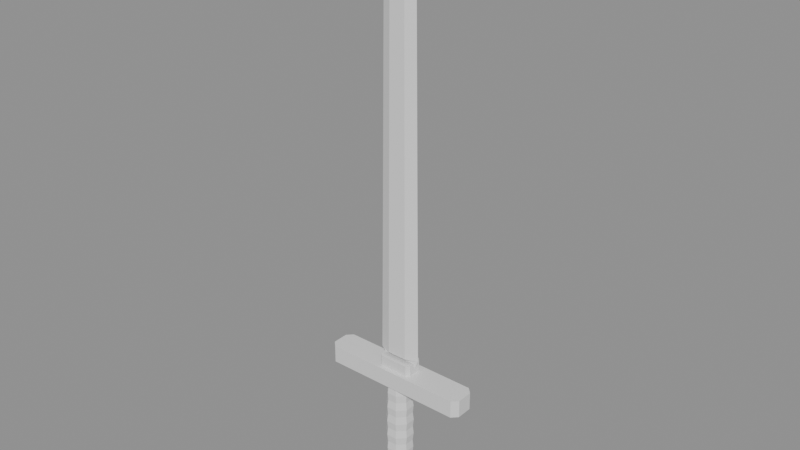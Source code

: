 # Source: Sword.blend  (saved by Blender 5.2.45; exported with 4.5.12 LTS)
import bpy
from mathutils import Matrix  # noqa: F401  (used for matrix-valued properties, if any)

bpy.ops.wm.read_factory_settings(use_empty=True)
scene = bpy.context.scene
scene.name = 'Scene'

# ---- materials (node trees are filled in below, after node groups)
mat_blade = bpy.data.materials.new('Blade')
mat_blade.diffuse_color = (0.42, 0.43, 0.45, 1.0)
mat_fittings = bpy.data.materials.new('Fittings')
mat_fittings.diffuse_color = (0.16, 0.15, 0.14, 1.0)
mat_grip = bpy.data.materials.new('Grip')
mat_grip.diffuse_color = (0.13, 0.09, 0.07, 1.0)

# ---- material node trees
mat_blade.use_nodes = True; mat_blade.node_tree.nodes.clear()
_N = mat_blade.node_tree.nodes; _L = mat_blade.node_tree.links
n0 = _N.new('ShaderNodeBsdfPrincipled'); n0.name = 'Principled BSDF'; n0.location = (-200, 100)
n0.inputs[10].default_value = 0.005
n1 = _N.new('ShaderNodeOutputMaterial'); n1.name = 'Material Output'; n1.location = (200, 100)
_L.new(n0.outputs[0], n1.inputs[0])
n1.is_active_output = True
mat_fittings.use_nodes = True; mat_fittings.node_tree.nodes.clear()
_N = mat_fittings.node_tree.nodes; _L = mat_fittings.node_tree.links
n0 = _N.new('ShaderNodeBsdfPrincipled'); n0.name = 'Principled BSDF'; n0.location = (-200, 100)
n0.inputs[10].default_value = 0.005
n1 = _N.new('ShaderNodeOutputMaterial'); n1.name = 'Material Output'; n1.location = (200, 100)
_L.new(n0.outputs[0], n1.inputs[0])
n1.is_active_output = True
mat_grip.use_nodes = True; mat_grip.node_tree.nodes.clear()
_N = mat_grip.node_tree.nodes; _L = mat_grip.node_tree.links
n0 = _N.new('ShaderNodeBsdfPrincipled'); n0.name = 'Principled BSDF'; n0.location = (-200, 100)
n0.inputs[10].default_value = 0.005
n1 = _N.new('ShaderNodeOutputMaterial'); n1.name = 'Material Output'; n1.location = (200, 100)
_L.new(n0.outputs[0], n1.inputs[0])
n1.is_active_output = True

# ---- meshes
me_blade = bpy.data.meshes.new('Blade')
me_blade.from_pydata([(0.1, 0.0, 0.42), (0.0, 0.035, 0.42), (-0.1, 0.0, 0.42), (0.0, -0.035, 0.42), (0.135, 0.0, 0.5), (0.06075, 0.03, 0.5), (-0.06075, 0.03, 0.5), (-0.135, 0.0, 0.5), (-0.06075, -0.03, 0.5), (0.06075, -0.03, 0.5), (0.1275, 0.0, 1.075), (0.05737, 0.0285, 1.075), (-0.05737, 0.0285, 1.075), (-0.1275, 0.0, 1.075), (-0.05737, -0.0285, 1.075), (0.05737, -0.0285, 1.075), (0.1185, 0.0, 1.765), (0.05333, 0.0267, 1.765), (-0.05333, 0.0267, 1.765), (-0.1185, 0.0, 1.765), (-0.05333, -0.0267, 1.765), (0.05333, -0.0267, 1.765), (0.1095, 0.0, 2.455), (0.04927, 0.0249, 2.455), (-0.04927, 0.0249, 2.455), (-0.1095, 0.0, 2.455), (-0.04927, -0.0249, 2.455), (0.04927, -0.0249, 2.455), (0.105, 0.0, 2.8), (0.04725, 0.024, 2.8), (-0.04725, 0.024, 2.8), (-0.105, 0.0, 2.8), (-0.04725, -0.024, 2.8), (0.04725, -0.024, 2.8), (0.0, 0.0, 3.16)], [], [(0, 1, 5, 4), (1, 2, 6, 5), (2, 3, 7, 6), (3, 0, 4, 7), (4, 5, 11, 10), (5, 6, 12, 11), (6, 7, 13, 12), (7, 8, 14, 13), (8, 9, 15, 14), (9, 4, 10, 15), (10, 11, 17, 16), (11, 12, 18, 17), (12, 13, 19, 18), (13, 14, 20, 19), (14, 15, 21, 20), (15, 10, 16, 21), (16, 17, 23, 22), (17, 18, 24, 23), (18, 19, 25, 24), (19, 20, 26, 25), (20, 21, 27, 26), (21, 16, 22, 27), (22, 23, 29, 28), (23, 24, 30, 29), (24, 25, 31, 30), (25, 26, 32, 31), (26, 27, 33, 32), (27, 22, 28, 33), (28, 29, 34), (29, 30, 34), (30, 31, 34), (31, 32, 34), (32, 33, 34), (33, 28, 34), (3, 2, 1, 0)])
me_blade.materials.append(mat_blade)
me_blade.update()
me_fittings = bpy.data.meshes.new('Fittings')
me_fittings.from_pydata([(0.475, 0.05, 0.3), (0.44, 0.085, 0.3), (-0.44, 0.085, 0.3), (-0.475, 0.05, 0.3), (-0.475, -0.05, 0.3), (-0.44, -0.085, 0.3), (0.44, -0.085, 0.3), (0.475, -0.05, 0.3), (0.475, 0.05, 0.41), (0.44, 0.085, 0.41), (-0.44, 0.085, 0.41), (-0.475, 0.05, 0.41), (-0.475, -0.05, 0.41), (-0.44, -0.085, 0.41), (0.44, -0.085, 0.41), (0.475, -0.05, 0.41), (0.11, 0.04, 0.4), (0.09, 0.06, 0.4), (-0.09, 0.06, 0.4), (-0.11, 0.04, 0.4), (-0.11, -0.04, 0.4), (-0.09, -0.06, 0.4), (0.09, -0.06, 0.4), (0.11, -0.04, 0.4), (0.11, 0.04, 0.48), (0.09, 0.06, 0.48), (-0.09, 0.06, 0.48), (-0.11, 0.04, 0.48), (-0.11, -0.04, 0.48), (-0.09, -0.06, 0.48), (0.09, -0.06, 0.48), (0.11, -0.04, 0.48), (0.09, 0.0, -0.31), (0.06364, 0.06364, -0.31), (5.511e-18, 0.09, -0.31), (-0.06364, 0.06364, -0.31), (-0.09, 1.102e-17, -0.31), (-0.06364, -0.06364, -0.31), (-1.653e-17, -0.09, -0.31), (0.06364, -0.06364, -0.31), (0.13, 0.0, -0.33), (0.09192, 0.09192, -0.33), (7.96e-18, 0.13, -0.33), (-0.09192, 0.09192, -0.33), (-0.13, 1.592e-17, -0.33), (-0.09192, -0.09192, -0.33), (-2.388e-17, -0.13, -0.33), (0.09192, -0.09192, -0.33), (0.14, 0.0, -0.4), (0.09899, 0.09899, -0.4), (8.573e-18, 0.14, -0.4), (-0.09899, 0.09899, -0.4), (-0.14, 1.715e-17, -0.4), (-0.09899, -0.09899, -0.4), (-2.572e-17, -0.14, -0.4), (0.09899, -0.09899, -0.4), (0.1, 0.0, -0.45), (0.07071, 0.07071, -0.45), (6.123e-18, 0.1, -0.45), (-0.07071, 0.07071, -0.45), (-0.1, 1.225e-17, -0.45), (-0.07071, -0.07071, -0.45), (-1.837e-17, -0.1, -0.45), (0.07071, -0.07071, -0.45), (0.05, 0.0, -0.47), (0.03536, 0.03536, -0.47), (3.062e-18, 0.05, -0.47), (-0.03536, 0.03536, -0.47), (-0.05, 6.123e-18, -0.47), (-0.03536, -0.03536, -0.47), (-9.185e-18, -0.05, -0.47), (0.03536, -0.03536, -0.47)], [], [(0, 1, 9, 8), (1, 2, 10, 9), (2, 3, 11, 10), (3, 4, 12, 11), (4, 5, 13, 12), (5, 6, 14, 13), (6, 7, 15, 14), (7, 0, 8, 15), (7, 6, 5, 4, 3, 2, 1, 0), (8, 9, 10, 11, 12, 13, 14, 15), (16, 17, 25, 24), (17, 18, 26, 25), (18, 19, 27, 26), (19, 20, 28, 27), (20, 21, 29, 28), (21, 22, 30, 29), (22, 23, 31, 30), (23, 16, 24, 31), (23, 22, 21, 20, 19, 18, 17, 16), (24, 25, 26, 27, 28, 29, 30, 31), (32, 40, 41, 33), (33, 41, 42, 34), (34, 42, 43, 35), (35, 43, 44, 36), (36, 44, 45, 37), (37, 45, 46, 38), (38, 46, 47, 39), (39, 47, 40, 32), (40, 48, 49, 41), (41, 49, 50, 42), (42, 50, 51, 43), (43, 51, 52, 44), (44, 52, 53, 45), (45, 53, 54, 46), (46, 54, 55, 47), (47, 55, 48, 40), (48, 56, 57, 49), (49, 57, 58, 50), (50, 58, 59, 51), (51, 59, 60, 52), (52, 60, 61, 53), (53, 61, 62, 54), (54, 62, 63, 55), (55, 63, 56, 48), (56, 64, 65, 57), (57, 65, 66, 58), (58, 66, 67, 59), (59, 67, 68, 60), (60, 68, 69, 61), (61, 69, 70, 62), (62, 70, 71, 63), (63, 71, 64, 56), (39, 32, 33, 34, 35, 36, 37, 38), (64, 71, 70, 69, 68, 67, 66, 65)])
me_fittings.materials.append(mat_fittings)
me_fittings.update()
me_grip = bpy.data.meshes.new('Grip')
me_grip.from_pydata([(0.06929, 0.0287, -0.31), (0.0287, 0.06929, -0.31), (-0.0287, 0.06929, -0.31), (-0.06929, 0.0287, -0.31), (-0.06929, -0.0287, -0.31), (-0.0287, -0.06929, -0.31), (0.0287, -0.06929, -0.31), (0.06929, -0.0287, -0.31), (0.07568, 0.03135, -0.2592), (0.03135, 0.07568, -0.2592), (-0.03135, 0.07568, -0.2592), (-0.07568, 0.03135, -0.2592), (-0.07568, -0.03135, -0.2592), (-0.03135, -0.07568, -0.2592), (0.03135, -0.07568, -0.2592), (0.07568, -0.03135, -0.2592), (0.07206, 0.02985, -0.2083), (0.02985, 0.07206, -0.2083), (-0.02985, 0.07206, -0.2083), (-0.07206, 0.02985, -0.2083), (-0.07206, -0.02985, -0.2083), (-0.02985, -0.07206, -0.2083), (0.02985, -0.07206, -0.2083), (0.07206, -0.02985, -0.2083), (0.07834, 0.03245, -0.1575), (0.03245, 0.07834, -0.1575), (-0.03245, 0.07834, -0.1575), (-0.07834, 0.03245, -0.1575), (-0.07834, -0.03245, -0.1575), (-0.03245, -0.07834, -0.1575), (0.03245, -0.07834, -0.1575), (0.07834, -0.03245, -0.1575), (0.07409, 0.03069, -0.1067), (0.03069, 0.07409, -0.1067), (-0.03069, 0.07409, -0.1067), (-0.07409, 0.03069, -0.1067), (-0.07409, -0.03069, -0.1067), (-0.03069, -0.07409, -0.1067), (0.03069, -0.07409, -0.1067), (0.07409, -0.03069, -0.1067), (0.07987, 0.03308, -0.05583), (0.03308, 0.07987, -0.05583), (-0.03308, 0.07987, -0.05583), (-0.07987, 0.03308, -0.05583), (-0.07987, -0.03308, -0.05583), (-0.03308, -0.07987, -0.05583), (0.03308, -0.07987, -0.05583), (0.07987, -0.03308, -0.05583), (0.07483, 0.031, -0.005), (0.031, 0.07483, -0.005), (-0.031, 0.07483, -0.005), (-0.07483, 0.031, -0.005), (-0.07483, -0.031, -0.005), (-0.031, -0.07483, -0.005), (0.031, -0.07483, -0.005), (0.07483, -0.031, -0.005), (0.07987, 0.03308, 0.04583), (0.03308, 0.07987, 0.04583), (-0.03308, 0.07987, 0.04583), (-0.07987, 0.03308, 0.04583), (-0.07987, -0.03308, 0.04583), (-0.03308, -0.07987, 0.04583), (0.03308, -0.07987, 0.04583), (0.07987, -0.03308, 0.04583), (0.07409, 0.03069, 0.09667), (0.03069, 0.07409, 0.09667), (-0.03069, 0.07409, 0.09667), (-0.07409, 0.03069, 0.09667), (-0.07409, -0.03069, 0.09667), (-0.03069, -0.07409, 0.09667), (0.03069, -0.07409, 0.09667), (0.07409, -0.03069, 0.09667), (0.07834, 0.03245, 0.1475), (0.03245, 0.07834, 0.1475), (-0.03245, 0.07834, 0.1475), (-0.07834, 0.03245, 0.1475), (-0.07834, -0.03245, 0.1475), (-0.03245, -0.07834, 0.1475), (0.03245, -0.07834, 0.1475), (0.07834, -0.03245, 0.1475), (0.07206, 0.02985, 0.1983), (0.02985, 0.07206, 0.1983), (-0.02985, 0.07206, 0.1983), (-0.07206, 0.02985, 0.1983), (-0.07206, -0.02985, 0.1983), (-0.02985, -0.07206, 0.1983), (0.02985, -0.07206, 0.1983), (0.07206, -0.02985, 0.1983), (0.07568, 0.03135, 0.2492), (0.03135, 0.07568, 0.2492), (-0.03135, 0.07568, 0.2492), (-0.07568, 0.03135, 0.2492), (-0.07568, -0.03135, 0.2492), (-0.03135, -0.07568, 0.2492), (0.03135, -0.07568, 0.2492), (0.07568, -0.03135, 0.2492), (0.06929, 0.0287, 0.3), (0.0287, 0.06929, 0.3), (-0.0287, 0.06929, 0.3), (-0.06929, 0.0287, 0.3), (-0.06929, -0.0287, 0.3), (-0.0287, -0.06929, 0.3), (0.0287, -0.06929, 0.3), (0.06929, -0.0287, 0.3)], [], [(0, 1, 9, 8), (1, 2, 10, 9), (2, 3, 11, 10), (3, 4, 12, 11), (4, 5, 13, 12), (5, 6, 14, 13), (6, 7, 15, 14), (7, 0, 8, 15), (8, 9, 17, 16), (9, 10, 18, 17), (10, 11, 19, 18), (11, 12, 20, 19), (12, 13, 21, 20), (13, 14, 22, 21), (14, 15, 23, 22), (15, 8, 16, 23), (16, 17, 25, 24), (17, 18, 26, 25), (18, 19, 27, 26), (19, 20, 28, 27), (20, 21, 29, 28), (21, 22, 30, 29), (22, 23, 31, 30), (23, 16, 24, 31), (24, 25, 33, 32), (25, 26, 34, 33), (26, 27, 35, 34), (27, 28, 36, 35), (28, 29, 37, 36), (29, 30, 38, 37), (30, 31, 39, 38), (31, 24, 32, 39), (32, 33, 41, 40), (33, 34, 42, 41), (34, 35, 43, 42), (35, 36, 44, 43), (36, 37, 45, 44), (37, 38, 46, 45), (38, 39, 47, 46), (39, 32, 40, 47), (40, 41, 49, 48), (41, 42, 50, 49), (42, 43, 51, 50), (43, 44, 52, 51), (44, 45, 53, 52), (45, 46, 54, 53), (46, 47, 55, 54), (47, 40, 48, 55), (48, 49, 57, 56), (49, 50, 58, 57), (50, 51, 59, 58), (51, 52, 60, 59), (52, 53, 61, 60), (53, 54, 62, 61), (54, 55, 63, 62), (55, 48, 56, 63), (56, 57, 65, 64), (57, 58, 66, 65), (58, 59, 67, 66), (59, 60, 68, 67), (60, 61, 69, 68), (61, 62, 70, 69), (62, 63, 71, 70), (63, 56, 64, 71), (64, 65, 73, 72), (65, 66, 74, 73), (66, 67, 75, 74), (67, 68, 76, 75), (68, 69, 77, 76), (69, 70, 78, 77), (70, 71, 79, 78), (71, 64, 72, 79), (72, 73, 81, 80), (73, 74, 82, 81), (74, 75, 83, 82), (75, 76, 84, 83), (76, 77, 85, 84), (77, 78, 86, 85), (78, 79, 87, 86), (79, 72, 80, 87), (80, 81, 89, 88), (81, 82, 90, 89), (82, 83, 91, 90), (83, 84, 92, 91), (84, 85, 93, 92), (85, 86, 94, 93), (86, 87, 95, 94), (87, 80, 88, 95), (88, 89, 97, 96), (89, 90, 98, 97), (90, 91, 99, 98), (91, 92, 100, 99), (92, 93, 101, 100), (93, 94, 102, 101), (94, 95, 103, 102), (95, 88, 96, 103), (7, 6, 5, 4, 3, 2, 1, 0), (96, 97, 98, 99, 100, 101, 102, 103)])
me_grip.materials.append(mat_grip)
me_grip.update()

# ---- objects
ob_blade = bpy.data.objects.new('Blade', me_blade)
ob_fittings = bpy.data.objects.new('Fittings', me_fittings)
ob_grip = bpy.data.objects.new('Grip', me_grip)

# ---- transforms, parenting, visibility, modifiers, constraints
ob_blade.location = (0.0, 0.0, 0.0)
ob_fittings.location = (0.0, 0.0, 0.0)
ob_grip.location = (0.0, 0.0, 0.0)

# ---- collection membership
scene.collection.objects.link(ob_blade)
scene.collection.objects.link(ob_fittings)
scene.collection.objects.link(ob_grip)

# ---- scene / render settings (as saved in the file)
scene.frame_start = 1; scene.frame_end = 250; scene.frame_set(1)
scene.render.engine = 'BLENDER_EEVEE_NEXT'
scene.render.bake_bias = 0.0
scene.render.bake_samples = 0
scene.render.compositor_device = 'GPU'
scene.eevee.use_volume_custom_range = False
scene.eevee.fast_gi_thickness_near = 0.1
scene.eevee.fast_gi_thickness_far = 0.0
scene.eevee.ray_tracing_options.screen_trace_thickness = 0.1
bpy.context.view_layer.update()

# ---- added for rendering (the .blend has no active camera and no usable light): camera, sun + grey world if the file has none
cam_auto = bpy.data.cameras.new('AutoCamera')
cam_auto.lens = 50.0
cam_auto.sensor_width = 36.0
cam_auto.clip_end = 1000.0
ob_auto_camera = bpy.data.objects.new('AutoCamera', cam_auto)
scene.collection.objects.link(ob_auto_camera)
ob_auto_camera.location = (3.48133, -4.1776, 4.13006)
ob_auto_camera.rotation_euler = (1.09748, -7.21219e-08, 0.694738)
scene.camera = ob_auto_camera
light_auto_sun = bpy.data.lights.new('AutoSun', 'SUN')
light_auto_sun.energy = 3.0
light_auto_sun.angle = 0.0523599
ob_auto_sun = bpy.data.objects.new('AutoSun', light_auto_sun)
scene.collection.objects.link(ob_auto_sun)
ob_auto_sun.rotation_euler = (0.872665, 0.174533, 0.523599)
if scene.world is None:
    world_auto = bpy.data.worlds.new('AutoWorld')
    world_auto.color = (0.3, 0.3, 0.3)
    scene.world = world_auto
bpy.context.view_layer.update()
